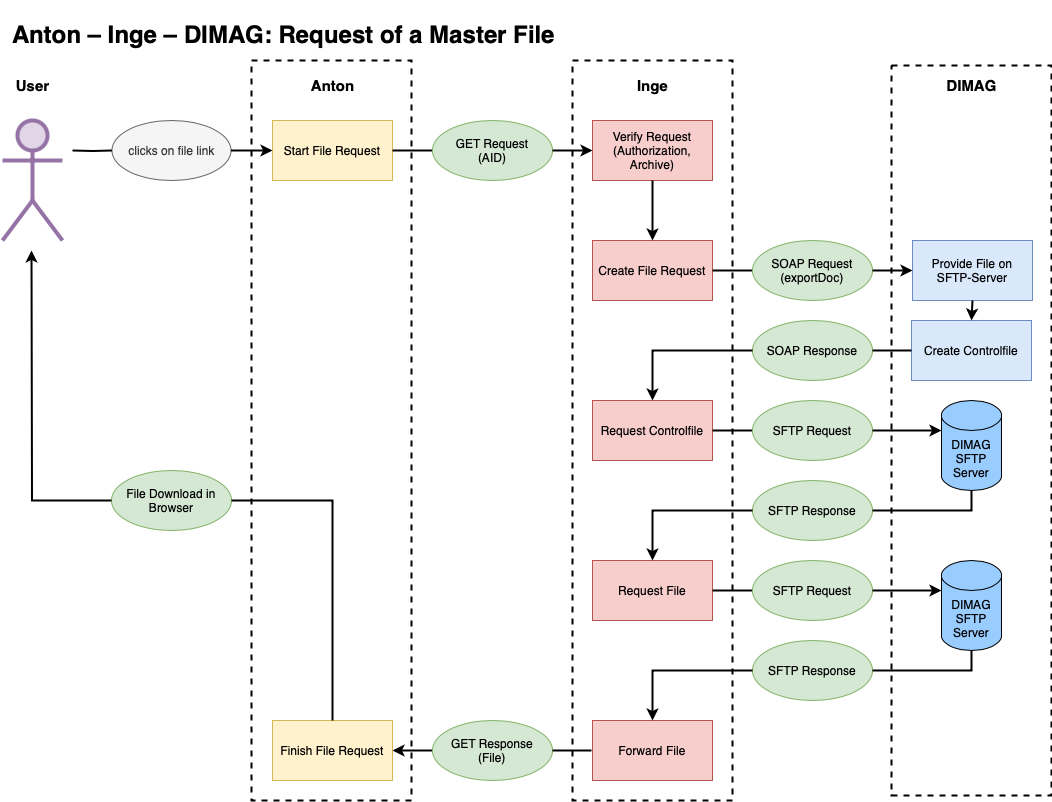

The diagram above was exported from draw.io. Its source (the exported page's mxGraphModel, read from the mxfile embedded in the PNG):
<mxGraphModel dx="363" dy="615" grid="1" gridSize="10" guides="1" tooltips="1" connect="1" arrows="1" fold="1" page="1" pageScale="1" pageWidth="1169" pageHeight="827" math="0" shadow="0">
  <root>
    <mxCell id="0" />
    <mxCell id="1" parent="0" />
    <mxCell id="bLs4qwOwpyPp0t1qoHJH-28" value="" style="rounded=0;whiteSpace=wrap;html=1;fillColor=none;dashed=1;strokeWidth=2;" parent="1" vertex="1">
      <mxGeometry x="980" y="65" width="160" height="730" as="geometry" />
    </mxCell>
    <mxCell id="bLs4qwOwpyPp0t1qoHJH-25" value="" style="rounded=0;whiteSpace=wrap;html=1;fillColor=none;dashed=1;strokeWidth=2;" parent="1" vertex="1">
      <mxGeometry x="340" y="60" width="160" height="740" as="geometry" />
    </mxCell>
    <mxCell id="bLs4qwOwpyPp0t1qoHJH-27" value="" style="rounded=0;whiteSpace=wrap;html=1;fillColor=none;dashed=1;strokeWidth=2;" parent="1" vertex="1">
      <mxGeometry x="661" y="60" width="160" height="740" as="geometry" />
    </mxCell>
    <mxCell id="xyJi7hjmgTGJF726qW_h-1" value="" style="shape=umlActor;verticalLabelPosition=bottom;verticalAlign=top;html=1;outlineConnect=0;strokeWidth=4;fillColor=#e1d5e7;strokeColor=#9673a6;" parent="1" vertex="1">
      <mxGeometry x="91" y="120" width="60" height="120" as="geometry" />
    </mxCell>
    <mxCell id="xyJi7hjmgTGJF726qW_h-2" value="Start File Request" style="rounded=0;whiteSpace=wrap;html=1;fillColor=#fff2cc;strokeColor=#d6b656;" parent="1" vertex="1">
      <mxGeometry x="361" y="120" width="120" height="60" as="geometry" />
    </mxCell>
    <mxCell id="xyJi7hjmgTGJF726qW_h-7" value="clicks on file link" style="ellipse;whiteSpace=wrap;html=1;fillColor=#f5f5f5;strokeColor=#666666;fontColor=#333333;" parent="1" vertex="1">
      <mxGeometry x="200.5" y="120" width="119" height="60" as="geometry" />
    </mxCell>
    <mxCell id="xyJi7hjmgTGJF726qW_h-8" value="" style="endArrow=none;html=1;rounded=0;entryX=0;entryY=0.5;entryDx=0;entryDy=0;edgeStyle=orthogonalEdgeStyle;endFill=0;strokeWidth=2;" parent="1" target="xyJi7hjmgTGJF726qW_h-7" edge="1">
      <mxGeometry width="50" height="50" relative="1" as="geometry">
        <mxPoint x="161" y="150" as="sourcePoint" />
        <mxPoint x="671" y="520" as="targetPoint" />
      </mxGeometry>
    </mxCell>
    <mxCell id="xyJi7hjmgTGJF726qW_h-9" value="" style="endArrow=classic;html=1;rounded=0;exitX=1;exitY=0.5;exitDx=0;exitDy=0;entryX=0;entryY=0.5;entryDx=0;entryDy=0;strokeWidth=2;" parent="1" source="xyJi7hjmgTGJF726qW_h-7" target="xyJi7hjmgTGJF726qW_h-2" edge="1">
      <mxGeometry width="50" height="50" relative="1" as="geometry">
        <mxPoint x="621" y="570" as="sourcePoint" />
        <mxPoint x="671" y="520" as="targetPoint" />
      </mxGeometry>
    </mxCell>
    <mxCell id="xyJi7hjmgTGJF726qW_h-16" value="Verify Request&lt;br&gt;(Authorization, Archive)" style="rounded=0;whiteSpace=wrap;html=1;fillColor=#f8cecc;strokeColor=#b85450;" parent="1" vertex="1">
      <mxGeometry x="681" y="120" width="120" height="60" as="geometry" />
    </mxCell>
    <mxCell id="xyJi7hjmgTGJF726qW_h-18" value="Create File Request" style="rounded=0;whiteSpace=wrap;html=1;fillColor=#f8cecc;strokeColor=#b85450;" parent="1" vertex="1">
      <mxGeometry x="681" y="240" width="120" height="60" as="geometry" />
    </mxCell>
    <mxCell id="xyJi7hjmgTGJF726qW_h-19" value="" style="endArrow=classic;html=1;rounded=0;exitX=0.5;exitY=1;exitDx=0;exitDy=0;strokeWidth=2;" parent="1" source="xyJi7hjmgTGJF726qW_h-16" target="xyJi7hjmgTGJF726qW_h-18" edge="1">
      <mxGeometry width="50" height="50" relative="1" as="geometry">
        <mxPoint x="1021" y="810" as="sourcePoint" />
        <mxPoint x="741" y="480" as="targetPoint" />
      </mxGeometry>
    </mxCell>
    <mxCell id="xyJi7hjmgTGJF726qW_h-24" value="Finish File Request" style="rounded=0;whiteSpace=wrap;html=1;fillColor=#fff2cc;strokeColor=#d6b656;" parent="1" vertex="1">
      <mxGeometry x="361" y="720" width="120" height="60" as="geometry" />
    </mxCell>
    <mxCell id="xyJi7hjmgTGJF726qW_h-25" value="" style="endArrow=none;html=1;rounded=0;entryX=0;entryY=0.5;entryDx=0;entryDy=0;endFill=0;strokeWidth=2;" parent="1" target="xyJi7hjmgTGJF726qW_h-26" edge="1">
      <mxGeometry width="50" height="50" relative="1" as="geometry">
        <mxPoint x="481" y="150" as="sourcePoint" />
        <mxPoint x="531" y="150" as="targetPoint" />
      </mxGeometry>
    </mxCell>
    <mxCell id="xyJi7hjmgTGJF726qW_h-26" value="GET Request&lt;br&gt;(AID)" style="ellipse;whiteSpace=wrap;html=1;fillColor=#d5e8d4;strokeColor=#82b366;" parent="1" vertex="1">
      <mxGeometry x="521" y="120" width="120" height="60" as="geometry" />
    </mxCell>
    <mxCell id="xyJi7hjmgTGJF726qW_h-27" value="" style="endArrow=classic;html=1;rounded=0;exitX=1;exitY=0.5;exitDx=0;exitDy=0;entryX=0;entryY=0.5;entryDx=0;entryDy=0;strokeWidth=2;" parent="1" source="xyJi7hjmgTGJF726qW_h-26" target="xyJi7hjmgTGJF726qW_h-16" edge="1">
      <mxGeometry width="50" height="50" relative="1" as="geometry">
        <mxPoint x="621" y="330" as="sourcePoint" />
        <mxPoint x="671" y="280" as="targetPoint" />
      </mxGeometry>
    </mxCell>
    <mxCell id="xyJi7hjmgTGJF726qW_h-31" value="" style="endArrow=none;html=1;rounded=0;entryX=0;entryY=0.5;entryDx=0;entryDy=0;endFill=0;strokeWidth=2;" parent="1" target="xyJi7hjmgTGJF726qW_h-32" edge="1">
      <mxGeometry width="50" height="50" relative="1" as="geometry">
        <mxPoint x="801" y="270" as="sourcePoint" />
        <mxPoint x="851" y="270" as="targetPoint" />
      </mxGeometry>
    </mxCell>
    <mxCell id="xyJi7hjmgTGJF726qW_h-32" value="SOAP Request&lt;br&gt;(exportDoc)" style="ellipse;whiteSpace=wrap;html=1;fillColor=#d5e8d4;strokeColor=#82b366;" parent="1" vertex="1">
      <mxGeometry x="841" y="240" width="120" height="60" as="geometry" />
    </mxCell>
    <mxCell id="xyJi7hjmgTGJF726qW_h-35" value="" style="endArrow=classic;html=1;rounded=0;exitX=0;exitY=0.5;exitDx=0;exitDy=0;entryX=1;entryY=0.5;entryDx=0;entryDy=0;strokeWidth=2;" parent="1" edge="1">
      <mxGeometry width="50" height="50" relative="1" as="geometry">
        <mxPoint x="521" y="750" as="sourcePoint" />
        <mxPoint x="481" y="750" as="targetPoint" />
      </mxGeometry>
    </mxCell>
    <mxCell id="xyJi7hjmgTGJF726qW_h-37" value="File Download in Browser" style="ellipse;whiteSpace=wrap;html=1;fillColor=#d5e8d4;strokeColor=#82b366;" parent="1" vertex="1">
      <mxGeometry x="200" y="470" width="120" height="60" as="geometry" />
    </mxCell>
    <mxCell id="xyJi7hjmgTGJF726qW_h-39" value="" style="endArrow=classic;html=1;rounded=0;exitX=0;exitY=0.5;exitDx=0;exitDy=0;edgeStyle=orthogonalEdgeStyle;strokeWidth=2;" parent="1" source="xyJi7hjmgTGJF726qW_h-37" edge="1">
      <mxGeometry width="50" height="50" relative="1" as="geometry">
        <mxPoint x="621" y="570" as="sourcePoint" />
        <mxPoint x="120" y="250" as="targetPoint" />
      </mxGeometry>
    </mxCell>
    <mxCell id="xyJi7hjmgTGJF726qW_h-44" value="User" style="text;html=1;align=center;verticalAlign=middle;resizable=0;points=[];autosize=1;strokeColor=none;fillColor=none;fontSize=15;fontStyle=1" parent="1" vertex="1">
      <mxGeometry x="91" y="70" width="60" height="30" as="geometry" />
    </mxCell>
    <mxCell id="xyJi7hjmgTGJF726qW_h-45" value="Anton" style="text;html=1;align=center;verticalAlign=middle;resizable=0;points=[];autosize=1;strokeColor=none;fillColor=none;fontSize=15;fontStyle=1" parent="1" vertex="1">
      <mxGeometry x="386" y="70" width="70" height="30" as="geometry" />
    </mxCell>
    <mxCell id="xyJi7hjmgTGJF726qW_h-46" value="Inge" style="text;html=1;align=center;verticalAlign=middle;resizable=0;points=[];autosize=1;strokeColor=none;fillColor=none;fontSize=15;fontStyle=1" parent="1" vertex="1">
      <mxGeometry x="716" y="70" width="50" height="30" as="geometry" />
    </mxCell>
    <mxCell id="xyJi7hjmgTGJF726qW_h-47" value="DIMAG" style="text;html=1;align=center;verticalAlign=middle;resizable=0;points=[];autosize=1;strokeColor=none;fillColor=none;fontSize=15;fontStyle=1" parent="1" vertex="1">
      <mxGeometry x="1025" y="70" width="70" height="30" as="geometry" />
    </mxCell>
    <mxCell id="xyJi7hjmgTGJF726qW_h-49" value="&lt;h1&gt;Anton – Inge – DIMAG: Request of a Master File&lt;/h1&gt;" style="text;html=1;align=left;verticalAlign=top;resizable=0;points=[];autosize=1;strokeColor=none;fillColor=none;spacing=0;" parent="1" vertex="1">
      <mxGeometry x="101" width="560" height="70" as="geometry" />
    </mxCell>
    <mxCell id="ToE1qmACx4QYs5okl9_P-1" value="Provide File on SFTP-Server" style="rounded=0;whiteSpace=wrap;html=1;fillColor=#dae8fc;strokeColor=#6c8ebf;" parent="1" vertex="1">
      <mxGeometry x="1001" y="240" width="120" height="60" as="geometry" />
    </mxCell>
    <mxCell id="ToE1qmACx4QYs5okl9_P-5" value="" style="endArrow=classic;html=1;rounded=0;exitX=1;exitY=0.5;exitDx=0;exitDy=0;entryX=0;entryY=0.5;entryDx=0;entryDy=0;strokeWidth=2;" parent="1" source="xyJi7hjmgTGJF726qW_h-32" target="ToE1qmACx4QYs5okl9_P-1" edge="1">
      <mxGeometry width="50" height="50" relative="1" as="geometry">
        <mxPoint x="651" y="160" as="sourcePoint" />
        <mxPoint x="691" y="160" as="targetPoint" />
      </mxGeometry>
    </mxCell>
    <mxCell id="ToE1qmACx4QYs5okl9_P-6" value="Create Controlfile" style="rounded=0;whiteSpace=wrap;html=1;fillColor=#dae8fc;strokeColor=#6c8ebf;" parent="1" vertex="1">
      <mxGeometry x="1000" y="320" width="120" height="60" as="geometry" />
    </mxCell>
    <mxCell id="ToE1qmACx4QYs5okl9_P-7" value="" style="endArrow=classic;html=1;rounded=0;exitX=0.5;exitY=1;exitDx=0;exitDy=0;strokeWidth=2;entryX=0.5;entryY=0;entryDx=0;entryDy=0;" parent="1" source="ToE1qmACx4QYs5okl9_P-1" target="ToE1qmACx4QYs5okl9_P-6" edge="1">
      <mxGeometry width="50" height="50" relative="1" as="geometry">
        <mxPoint x="751" y="190" as="sourcePoint" />
        <mxPoint x="751" y="250" as="targetPoint" />
      </mxGeometry>
    </mxCell>
    <mxCell id="ToE1qmACx4QYs5okl9_P-9" value="SOAP Response" style="ellipse;whiteSpace=wrap;html=1;fillColor=#d5e8d4;strokeColor=#82b366;" parent="1" vertex="1">
      <mxGeometry x="841" y="320" width="120" height="60" as="geometry" />
    </mxCell>
    <mxCell id="ToE1qmACx4QYs5okl9_P-10" value="" style="endArrow=classic;html=1;rounded=0;entryX=0.5;entryY=0;entryDx=0;entryDy=0;exitX=0;exitY=0.5;exitDx=0;exitDy=0;edgeStyle=orthogonalEdgeStyle;strokeWidth=2;" parent="1" source="ToE1qmACx4QYs5okl9_P-9" target="ToE1qmACx4QYs5okl9_P-12" edge="1">
      <mxGeometry width="50" height="50" relative="1" as="geometry">
        <mxPoint x="560" y="380" as="sourcePoint" />
        <mxPoint x="801" y="370" as="targetPoint" />
      </mxGeometry>
    </mxCell>
    <mxCell id="ToE1qmACx4QYs5okl9_P-11" value="" style="endArrow=none;html=1;rounded=0;entryX=1;entryY=0.5;entryDx=0;entryDy=0;exitX=0;exitY=0.5;exitDx=0;exitDy=0;strokeWidth=2;" parent="1" source="ToE1qmACx4QYs5okl9_P-6" target="ToE1qmACx4QYs5okl9_P-9" edge="1">
      <mxGeometry width="50" height="50" relative="1" as="geometry">
        <mxPoint x="560" y="380" as="sourcePoint" />
        <mxPoint x="610" y="330" as="targetPoint" />
      </mxGeometry>
    </mxCell>
    <mxCell id="ToE1qmACx4QYs5okl9_P-12" value="Request Controlfile" style="rounded=0;whiteSpace=wrap;html=1;fillColor=#f8cecc;strokeColor=#b85450;" parent="1" vertex="1">
      <mxGeometry x="681" y="400" width="120" height="60" as="geometry" />
    </mxCell>
    <mxCell id="ToE1qmACx4QYs5okl9_P-14" value="" style="endArrow=none;html=1;rounded=0;entryX=0;entryY=0.5;entryDx=0;entryDy=0;endFill=0;strokeWidth=2;" parent="1" target="ToE1qmACx4QYs5okl9_P-15" edge="1">
      <mxGeometry width="50" height="50" relative="1" as="geometry">
        <mxPoint x="801" y="430" as="sourcePoint" />
        <mxPoint x="851" y="430" as="targetPoint" />
      </mxGeometry>
    </mxCell>
    <mxCell id="ToE1qmACx4QYs5okl9_P-15" value="SFTP Request" style="ellipse;whiteSpace=wrap;html=1;fillColor=#d5e8d4;strokeColor=#82b366;" parent="1" vertex="1">
      <mxGeometry x="841" y="400" width="120" height="60" as="geometry" />
    </mxCell>
    <mxCell id="ToE1qmACx4QYs5okl9_P-16" value="" style="endArrow=classic;html=1;rounded=0;exitX=1;exitY=0.5;exitDx=0;exitDy=0;entryX=0;entryY=0.5;entryDx=0;entryDy=0;strokeWidth=2;entryPerimeter=0;" parent="1" source="ToE1qmACx4QYs5okl9_P-15" edge="1">
      <mxGeometry width="50" height="50" relative="1" as="geometry">
        <mxPoint x="651" y="320" as="sourcePoint" />
        <mxPoint x="1030" y="430" as="targetPoint" />
      </mxGeometry>
    </mxCell>
    <mxCell id="bLs4qwOwpyPp0t1qoHJH-1" value="DIMAG SFTP Server" style="shape=cylinder3;whiteSpace=wrap;html=1;boundedLbl=1;backgroundOutline=1;size=15;fillColor=#99CCFF;" parent="1" vertex="1">
      <mxGeometry x="1030" y="400" width="60" height="90" as="geometry" />
    </mxCell>
    <mxCell id="bLs4qwOwpyPp0t1qoHJH-5" value="Request File" style="rounded=0;whiteSpace=wrap;html=1;fillColor=#f8cecc;strokeColor=#b85450;" parent="1" vertex="1">
      <mxGeometry x="681" y="560" width="120" height="60" as="geometry" />
    </mxCell>
    <mxCell id="bLs4qwOwpyPp0t1qoHJH-6" value="" style="endArrow=none;html=1;rounded=0;entryX=0;entryY=0.5;entryDx=0;entryDy=0;endFill=0;strokeWidth=2;exitX=1;exitY=0.5;exitDx=0;exitDy=0;" parent="1" source="bLs4qwOwpyPp0t1qoHJH-5" target="bLs4qwOwpyPp0t1qoHJH-7" edge="1">
      <mxGeometry width="50" height="50" relative="1" as="geometry">
        <mxPoint x="801" y="585" as="sourcePoint" />
        <mxPoint x="851" y="585" as="targetPoint" />
      </mxGeometry>
    </mxCell>
    <mxCell id="bLs4qwOwpyPp0t1qoHJH-7" value="SFTP Request" style="ellipse;whiteSpace=wrap;html=1;fillColor=#d5e8d4;strokeColor=#82b366;" parent="1" vertex="1">
      <mxGeometry x="841" y="560" width="120" height="60" as="geometry" />
    </mxCell>
    <mxCell id="bLs4qwOwpyPp0t1qoHJH-8" value="" style="endArrow=classic;html=1;rounded=0;exitX=1;exitY=0.5;exitDx=0;exitDy=0;entryX=0;entryY=0;entryDx=0;entryDy=30;strokeWidth=2;entryPerimeter=0;" parent="1" source="bLs4qwOwpyPp0t1qoHJH-7" target="bLs4qwOwpyPp0t1qoHJH-17" edge="1">
      <mxGeometry width="50" height="50" relative="1" as="geometry">
        <mxPoint x="651" y="475" as="sourcePoint" />
        <mxPoint x="1030" y="586.25" as="targetPoint" />
      </mxGeometry>
    </mxCell>
    <mxCell id="bLs4qwOwpyPp0t1qoHJH-10" value="SFTP Response" style="ellipse;whiteSpace=wrap;html=1;fillColor=#d5e8d4;strokeColor=#82b366;" parent="1" vertex="1">
      <mxGeometry x="841" y="480" width="120" height="60" as="geometry" />
    </mxCell>
    <mxCell id="bLs4qwOwpyPp0t1qoHJH-11" value="" style="endArrow=none;html=1;rounded=0;exitX=1;exitY=0.5;exitDx=0;exitDy=0;edgeStyle=orthogonalEdgeStyle;strokeWidth=2;entryX=0.5;entryY=1;entryDx=0;entryDy=0;entryPerimeter=0;" parent="1" source="bLs4qwOwpyPp0t1qoHJH-10" target="bLs4qwOwpyPp0t1qoHJH-1" edge="1">
      <mxGeometry width="50" height="50" relative="1" as="geometry">
        <mxPoint x="560" y="360" as="sourcePoint" />
        <mxPoint x="1060" y="500" as="targetPoint" />
      </mxGeometry>
    </mxCell>
    <mxCell id="bLs4qwOwpyPp0t1qoHJH-12" value="" style="endArrow=classic;html=1;rounded=0;entryX=0.5;entryY=0;entryDx=0;entryDy=0;exitX=0;exitY=0.5;exitDx=0;exitDy=0;edgeStyle=orthogonalEdgeStyle;strokeWidth=2;" parent="1" source="bLs4qwOwpyPp0t1qoHJH-10" target="bLs4qwOwpyPp0t1qoHJH-5" edge="1">
      <mxGeometry width="50" height="50" relative="1" as="geometry">
        <mxPoint x="560" y="360" as="sourcePoint" />
        <mxPoint x="610" y="310" as="targetPoint" />
      </mxGeometry>
    </mxCell>
    <mxCell id="bLs4qwOwpyPp0t1qoHJH-13" value="Forward File" style="rounded=0;whiteSpace=wrap;html=1;fillColor=#f8cecc;strokeColor=#b85450;" parent="1" vertex="1">
      <mxGeometry x="681" y="720" width="120" height="60" as="geometry" />
    </mxCell>
    <mxCell id="bLs4qwOwpyPp0t1qoHJH-14" value="SFTP Response" style="ellipse;whiteSpace=wrap;html=1;fillColor=#d5e8d4;strokeColor=#82b366;" parent="1" vertex="1">
      <mxGeometry x="841" y="640" width="120" height="60" as="geometry" />
    </mxCell>
    <mxCell id="bLs4qwOwpyPp0t1qoHJH-15" value="" style="endArrow=none;html=1;rounded=0;entryX=0.5;entryY=1;entryDx=0;entryDy=0;entryPerimeter=0;exitX=1;exitY=0.5;exitDx=0;exitDy=0;edgeStyle=orthogonalEdgeStyle;strokeWidth=2;" parent="1" source="bLs4qwOwpyPp0t1qoHJH-14" target="bLs4qwOwpyPp0t1qoHJH-17" edge="1">
      <mxGeometry width="50" height="50" relative="1" as="geometry">
        <mxPoint x="560" y="520" as="sourcePoint" />
        <mxPoint x="1060" y="635" as="targetPoint" />
      </mxGeometry>
    </mxCell>
    <mxCell id="bLs4qwOwpyPp0t1qoHJH-17" value="DIMAG SFTP Server" style="shape=cylinder3;whiteSpace=wrap;html=1;boundedLbl=1;backgroundOutline=1;size=15;fillColor=#99CCFF;" parent="1" vertex="1">
      <mxGeometry x="1030" y="560" width="60" height="90" as="geometry" />
    </mxCell>
    <mxCell id="bLs4qwOwpyPp0t1qoHJH-18" value="" style="endArrow=classic;html=1;rounded=0;entryX=0.5;entryY=0;entryDx=0;entryDy=0;exitX=0;exitY=0.5;exitDx=0;exitDy=0;edgeStyle=orthogonalEdgeStyle;strokeWidth=2;" parent="1" source="bLs4qwOwpyPp0t1qoHJH-14" target="bLs4qwOwpyPp0t1qoHJH-13" edge="1">
      <mxGeometry width="50" height="50" relative="1" as="geometry">
        <mxPoint x="560" y="400" as="sourcePoint" />
        <mxPoint x="610" y="350" as="targetPoint" />
      </mxGeometry>
    </mxCell>
    <mxCell id="bLs4qwOwpyPp0t1qoHJH-19" value="" style="endArrow=none;html=1;rounded=0;exitX=0.5;exitY=0;exitDx=0;exitDy=0;entryX=1;entryY=0.5;entryDx=0;entryDy=0;edgeStyle=orthogonalEdgeStyle;strokeWidth=2;" parent="1" source="xyJi7hjmgTGJF726qW_h-24" target="xyJi7hjmgTGJF726qW_h-37" edge="1">
      <mxGeometry width="50" height="50" relative="1" as="geometry">
        <mxPoint x="560" y="610" as="sourcePoint" />
        <mxPoint x="610" y="560" as="targetPoint" />
      </mxGeometry>
    </mxCell>
    <mxCell id="bLs4qwOwpyPp0t1qoHJH-20" value="GET Response&lt;br&gt;(File)" style="ellipse;whiteSpace=wrap;html=1;fillColor=#d5e8d4;strokeColor=#82b366;" parent="1" vertex="1">
      <mxGeometry x="521" y="720" width="120" height="60" as="geometry" />
    </mxCell>
    <mxCell id="bLs4qwOwpyPp0t1qoHJH-21" value="" style="endArrow=none;html=1;rounded=0;exitX=1;exitY=0.5;exitDx=0;exitDy=0;strokeWidth=2;" parent="1" source="bLs4qwOwpyPp0t1qoHJH-20" edge="1">
      <mxGeometry width="50" height="50" relative="1" as="geometry">
        <mxPoint x="560" y="610" as="sourcePoint" />
        <mxPoint x="680" y="750" as="targetPoint" />
      </mxGeometry>
    </mxCell>
  </root>
</mxGraphModel>